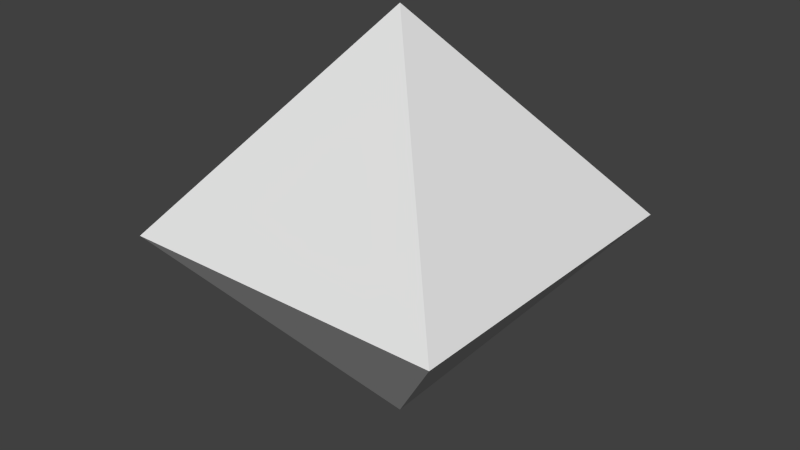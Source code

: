 # Source: cubo.blend  (saved by Blender 2.76.0; exported with 4.5.12 LTS)
import bpy
from mathutils import Matrix  # noqa: F401  (used for matrix-valued properties, if any)

bpy.ops.wm.read_factory_settings(use_empty=True)
scene = bpy.context.scene
scene.name = 'Scene'

# ---- collections
col_collection_1 = bpy.data.collections.new('Collection 1'); scene.collection.children.link(col_collection_1)

# ---- world
world_world = bpy.data.worlds.new('World'); scene.world = world_world
world_world.color = (0.05088, 0.05088, 0.05088)
world_world.use_sun_shadow = False
world_world.sun_shadow_jitter_overblur = 0.0
world_world.cycles.sampling_method = 'MANUAL'
world_world.cycles.sample_map_resolution = 256

# ---- meshes
me_plane = bpy.data.meshes.new('Plane')
me_plane.from_pydata([(-1.0, 1.0, -1.51e-07), (1.0, 1.0, -1.51e-07), (0.0, -1.889e-07, -1.251), (-1.0, -1.0, 0.0), (1.0, -1.0, 0.0), (0.0, 0.0, 1.251)], [], [(1, 4, 2), (3, 0, 2), (4, 3, 2), (0, 1, 2), (4, 1, 5), (0, 3, 5), (1, 0, 5), (3, 4, 5)])
_uv = me_plane.uv_layers.new(name='UVMap')
_uv.uv.foreach_set('vector', [1.006, 0.994, 0.006039, 1.006, 0.994, -0.005967, 1.006, 0.994, 0.006039, 1.006, 0.994, -0.005967, 1.006, 0.994, 0.006039, 1.006, 0.994, -0.005967, 1.006, 0.994, 0.006039, 1.006, 0.994, -0.005967, 1.006, 0.994, 0.006039, 1.006, 0.994, -0.005967, 1.006, 0.994, 0.006039, 1.006, 0.994, -0.005967, 1.006, 0.994, 0.006039, 1.006, 0.994, -0.005967, 1.006, 0.994, 0.006039, 1.006, 0.994, -0.005967])
me_plane.use_remesh_preserve_volume = False
me_plane.use_remesh_preserve_attributes = False
me_plane.use_mirror_vertex_groups = False
me_plane.update()

# ---- objects
ob_plane = bpy.data.objects.new('Plane', me_plane)

# ---- transforms, parenting, visibility, modifiers, constraints
ob_plane.location = (0.0, 0.0, 0.0)
ob_plane.scale = (2.228, 2.228, 2.228)
ob_plane.lineart.crease_threshold = 0.0

# ---- collection membership
col_collection_1.objects.link(ob_plane)

# ---- scene / render settings (as saved in the file)
scene.frame_start = 1; scene.frame_end = 250; scene.frame_set(1)
scene.render.engine = 'BLENDER_EEVEE_NEXT'
scene.render.resolution_percentage = 50
scene.render.dither_intensity = 0.0
scene.cycles.use_denoising = False
scene.cycles.samples = 10
scene.cycles.sampling_pattern = 'TABULATED_SOBOL'
scene.cycles.light_sampling_threshold = 0.0
scene.cycles.use_adaptive_sampling = False
scene.cycles.use_light_tree = False
scene.cycles.blur_glossy = 0.0
scene.cycles.pixel_filter_type = 'GAUSSIAN'
scene.cycles.sample_clamp_indirect = 0.0
scene.view_settings.view_transform = 'Standard'
bpy.context.view_layer.update()

# ---- added for rendering (the .blend has no active camera and no usable light): camera, sun
cam_auto = bpy.data.cameras.new('AutoCamera')
cam_auto.lens = 50.0
cam_auto.sensor_width = 36.0
cam_auto.clip_end = 1000.0
ob_auto_camera = bpy.data.objects.new('AutoCamera', cam_auto)
scene.collection.objects.link(ob_auto_camera)
ob_auto_camera.location = (7.78481, -9.34177, 6.22785)
ob_auto_camera.rotation_euler = (1.09748, -7.21219e-08, 0.694738)
scene.camera = ob_auto_camera
light_auto_sun = bpy.data.lights.new('AutoSun', 'SUN')
light_auto_sun.energy = 3.0
light_auto_sun.angle = 0.0523599
ob_auto_sun = bpy.data.objects.new('AutoSun', light_auto_sun)
scene.collection.objects.link(ob_auto_sun)
ob_auto_sun.rotation_euler = (0.872665, 0.174533, 0.523599)
bpy.context.view_layer.update()
